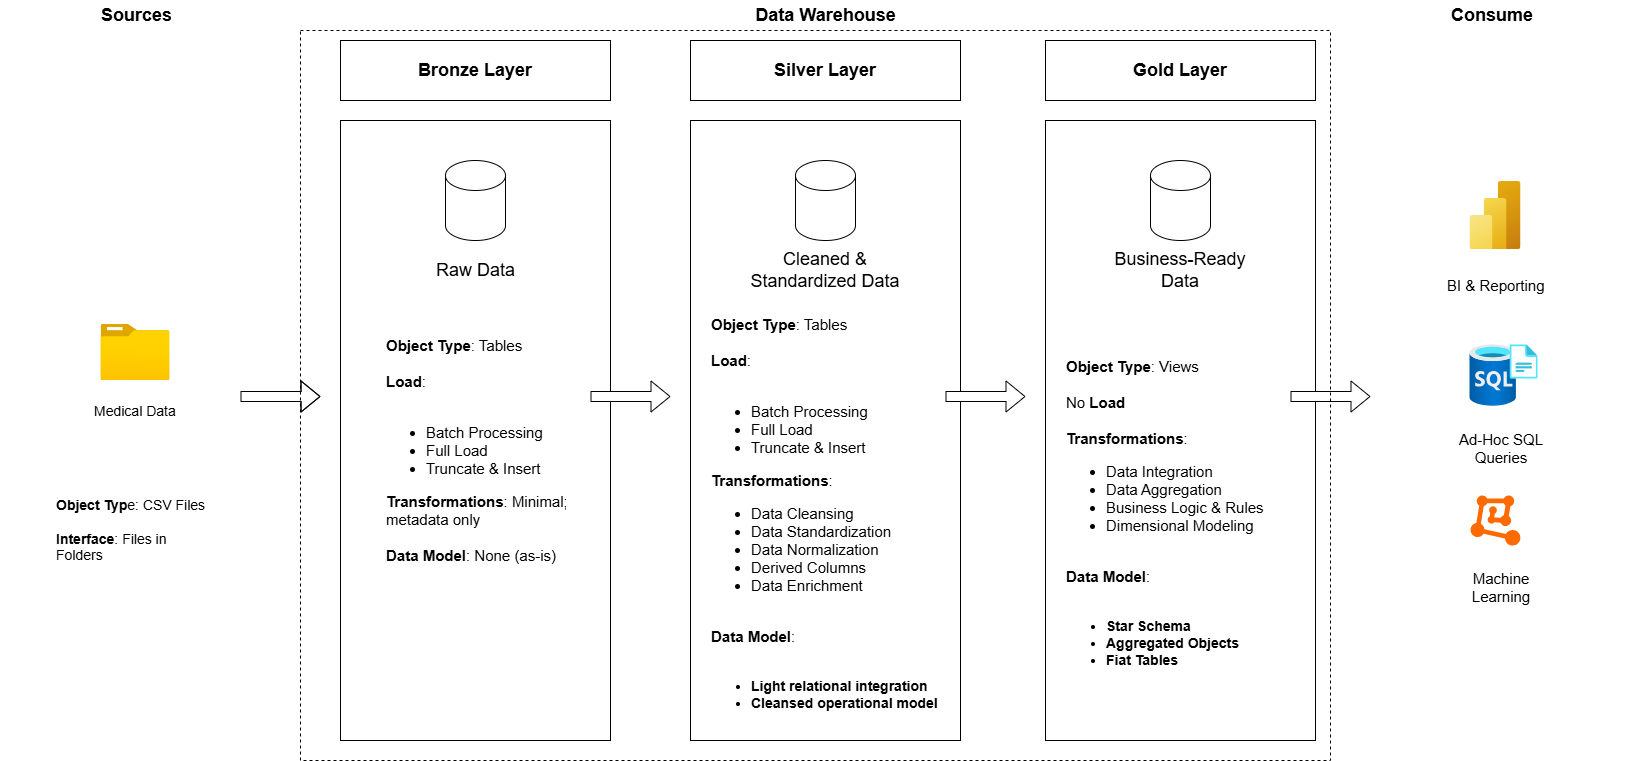

The diagram above was exported from draw.io. Its source (the exported page's mxGraphModel, read from the mxfile embedded in the PNG):
<mxGraphModel dx="1720" dy="946" grid="1" gridSize="10" guides="1" tooltips="1" connect="1" arrows="1" fold="1" page="1" pageScale="1" pageWidth="827" pageHeight="1169" math="0" shadow="0">
  <root>
    <mxCell id="0" />
    <mxCell id="1" parent="0" />
    <mxCell id="pUg_rcJqpHulEFuFuvZQ-4" parent="1" style="rounded=0;whiteSpace=wrap;html=1;fillColor=none;strokeColor=light-dark(#000000,#F19C99);" value="" vertex="1">
      <mxGeometry height="620" width="270" x="390" y="490" as="geometry" />
    </mxCell>
    <mxCell id="pUg_rcJqpHulEFuFuvZQ-5" parent="1" style="rounded=0;whiteSpace=wrap;html=1;fillColor=light-dark(#FFFFFF,#F19C99);fontColor=light-dark(#000000,#000000);fontSize=18;fontStyle=1" value="Bronze Layer" vertex="1">
      <mxGeometry height="60" width="270" x="390" y="410" as="geometry" />
    </mxCell>
    <mxCell id="pUg_rcJqpHulEFuFuvZQ-6" parent="1" style="shape=cylinder3;whiteSpace=wrap;html=1;boundedLbl=1;backgroundOutline=1;size=15;fillColor=light-dark(#FFFFFF,#F19C99);" value="" vertex="1">
      <mxGeometry height="80" width="60" x="495" y="530" as="geometry" />
    </mxCell>
    <mxCell id="pUg_rcJqpHulEFuFuvZQ-7" parent="1" style="text;strokeColor=none;fillColor=none;align=center;verticalAlign=middle;spacingLeft=4;spacingRight=4;overflow=hidden;points=[[0,0.5],[1,0.5]];portConstraint=eastwest;rotatable=0;whiteSpace=wrap;html=1;fontSize=18;" value="Raw Data" vertex="1">
      <mxGeometry height="60" width="95" x="477.5" y="610" as="geometry" />
    </mxCell>
    <mxCell id="pUg_rcJqpHulEFuFuvZQ-10" parent="1" style="text;strokeColor=none;fillColor=none;align=left;verticalAlign=middle;spacingLeft=4;spacingRight=4;overflow=hidden;points=[[0,0.5],[1,0.5]];portConstraint=eastwest;rotatable=0;whiteSpace=wrap;html=1;fontSize=15;" value="&lt;b&gt;Object Type&lt;/b&gt;: Tables&lt;div&gt;&lt;br&gt;&lt;/div&gt;&lt;div&gt;&lt;b&gt;Load&lt;/b&gt;:&lt;/div&gt;&lt;div&gt;&lt;br&gt;&lt;/div&gt;&lt;div&gt;&lt;ul&gt;&lt;li&gt;Batch Processing&lt;/li&gt;&lt;li&gt;Full Load&lt;/li&gt;&lt;li&gt;Truncate &amp;amp; Insert&lt;/li&gt;&lt;/ul&gt;&lt;div&gt;&lt;b&gt;Transformations&lt;/b&gt;:&amp;nbsp;&lt;span style=&quot;background-color: transparent; color: light-dark(rgb(0, 0, 0), rgb(255, 255, 255));&quot;&gt;Minimal; metadata only&lt;/span&gt;&lt;/div&gt;&lt;/div&gt;&lt;div&gt;&lt;br&gt;&lt;/div&gt;&lt;div&gt;&lt;b&gt;Data Model&lt;/b&gt;: None (as-is)&lt;/div&gt;" vertex="1">
      <mxGeometry height="300" width="190" x="430" y="670" as="geometry" />
    </mxCell>
    <mxCell id="pUg_rcJqpHulEFuFuvZQ-12" parent="1" style="rounded=0;whiteSpace=wrap;html=1;fillColor=none;strokeColor=light-dark(#FFFFFF,#FFF2CC);dashed=1;" value="" vertex="1">
      <mxGeometry height="730" width="270" x="50" y="400" as="geometry" />
    </mxCell>
    <mxCell id="pUg_rcJqpHulEFuFuvZQ-14" parent="1" style="rounded=0;whiteSpace=wrap;html=1;fillColor=none;strokeColor=light-dark(#FFFFFF,#FFF2CC);dashed=1;" value="" vertex="1">
      <mxGeometry height="730" width="270" x="1410" y="400" as="geometry" />
    </mxCell>
    <mxCell id="pUg_rcJqpHulEFuFuvZQ-15" parent="1" style="text;strokeColor=none;fillColor=none;align=left;verticalAlign=middle;spacingLeft=4;spacingRight=4;overflow=hidden;points=[[0,0.5],[1,0.5]];portConstraint=eastwest;rotatable=0;whiteSpace=wrap;html=1;fontSize=18;fontStyle=1" value="Sources" vertex="1">
      <mxGeometry height="30" width="80" x="145" y="370" as="geometry" />
    </mxCell>
    <mxCell id="pUg_rcJqpHulEFuFuvZQ-16" parent="1" style="image;aspect=fixed;html=1;points=[];align=center;fontSize=12;image=img/lib/azure2/general/Folder_Blank.svg;" value="" vertex="1">
      <mxGeometry height="56.00000000000001" width="69" x="150.5" y="694" as="geometry" />
    </mxCell>
    <mxCell id="pUg_rcJqpHulEFuFuvZQ-17" parent="1" style="text;strokeColor=none;fillColor=none;align=left;verticalAlign=middle;spacingLeft=4;spacingRight=4;overflow=hidden;points=[[0,0.5],[1,0.5]];portConstraint=eastwest;rotatable=0;whiteSpace=wrap;html=1;fontSize=14;" value="Medical Data" vertex="1">
      <mxGeometry height="30" width="95" x="137.5" y="766" as="geometry" />
    </mxCell>
    <mxCell id="pUg_rcJqpHulEFuFuvZQ-18" parent="1" style="text;strokeColor=none;fillColor=none;align=left;verticalAlign=middle;spacingLeft=4;spacingRight=4;overflow=hidden;points=[[0,0.5],[1,0.5]];portConstraint=eastwest;rotatable=0;whiteSpace=wrap;html=1;fontSize=14;" value="&lt;b&gt;Object Typ&lt;/b&gt;e: CSV Files&lt;div&gt;&lt;br&gt;&lt;/div&gt;&lt;div&gt;&lt;b&gt;Interface&lt;/b&gt;: Files in Folders&lt;/div&gt;" vertex="1">
      <mxGeometry height="80" width="170" x="100" y="860" as="geometry" />
    </mxCell>
    <mxCell id="pUg_rcJqpHulEFuFuvZQ-19" edge="1" parent="1" style="shape=flexArrow;endArrow=classic;html=1;rounded=0;fillColor=light-dark(#FFFFFF,#99CCFF);" value="">
      <mxGeometry height="50" relative="1" width="50" as="geometry">
        <Array as="points">
          <mxPoint x="350" y="766" />
        </Array>
        <mxPoint x="290" y="766" as="sourcePoint" />
        <mxPoint x="370" y="766" as="targetPoint" />
      </mxGeometry>
    </mxCell>
    <mxCell id="pUg_rcJqpHulEFuFuvZQ-20" edge="1" parent="1" style="shape=flexArrow;endArrow=classic;html=1;rounded=0;fillColor=light-dark(#FFFFFF,#99CCFF);" value="">
      <mxGeometry height="50" relative="1" width="50" as="geometry">
        <mxPoint x="640" y="766" as="sourcePoint" />
        <mxPoint x="720" y="766" as="targetPoint" />
      </mxGeometry>
    </mxCell>
    <mxCell id="pUg_rcJqpHulEFuFuvZQ-21" parent="1" style="rounded=0;whiteSpace=wrap;html=1;fillColor=none;strokeColor=light-dark(#000000,#CCCCCC);" value="" vertex="1">
      <mxGeometry height="620" width="270" x="740" y="490" as="geometry" />
    </mxCell>
    <mxCell id="pUg_rcJqpHulEFuFuvZQ-22" parent="1" style="rounded=0;whiteSpace=wrap;html=1;fillColor=light-dark(#FFFFFF,#E6E6E6);strokeColor=light-dark(#000000,#E6E6E6);fontColor=light-dark(#000000,#000000);fontStyle=1;fontSize=18;" value="Silver Layer" vertex="1">
      <mxGeometry height="60" width="270" x="740" y="410" as="geometry" />
    </mxCell>
    <mxCell id="pUg_rcJqpHulEFuFuvZQ-24" parent="1" style="shape=cylinder3;whiteSpace=wrap;html=1;boundedLbl=1;backgroundOutline=1;size=15;fillColor=light-dark(#FFFFFF,#CCCCCC);" value="" vertex="1">
      <mxGeometry height="80" width="60" x="845" y="530" as="geometry" />
    </mxCell>
    <mxCell id="pUg_rcJqpHulEFuFuvZQ-25" parent="1" style="text;strokeColor=none;fillColor=none;align=center;verticalAlign=middle;spacingLeft=4;spacingRight=4;overflow=hidden;points=[[0,0.5],[1,0.5]];portConstraint=eastwest;rotatable=0;whiteSpace=wrap;html=1;fontSize=18;" value="Cleaned &amp;amp; Standardized Data" vertex="1">
      <mxGeometry height="60" width="160" x="795" y="610" as="geometry" />
    </mxCell>
    <mxCell id="pUg_rcJqpHulEFuFuvZQ-26" parent="1" style="text;strokeColor=none;fillColor=none;align=left;verticalAlign=middle;spacingLeft=4;spacingRight=4;overflow=hidden;points=[[0,0.5],[1,0.5]];portConstraint=eastwest;rotatable=0;whiteSpace=wrap;html=1;fontSize=15;" value="&lt;b&gt;Object Type&lt;/b&gt;: Tables&lt;div&gt;&lt;br&gt;&lt;/div&gt;&lt;div&gt;&lt;b&gt;Load&lt;/b&gt;:&lt;/div&gt;&lt;div&gt;&lt;br&gt;&lt;/div&gt;&lt;div&gt;&lt;ul&gt;&lt;li&gt;Batch Processing&lt;/li&gt;&lt;li&gt;Full Load&lt;/li&gt;&lt;li&gt;Truncate &amp;amp; Insert&lt;/li&gt;&lt;/ul&gt;&lt;div&gt;&lt;b&gt;Transformations&lt;/b&gt;:&amp;nbsp;&lt;/div&gt;&lt;/div&gt;&lt;div&gt;&lt;ul&gt;&lt;li&gt;Data&amp;nbsp;Cleansing&lt;/li&gt;&lt;li&gt;Data&amp;nbsp;Standardization&lt;/li&gt;&lt;li&gt;Data&amp;nbsp;Normalization&lt;/li&gt;&lt;li&gt;Derived Columns&lt;/li&gt;&lt;li&gt;Data&amp;nbsp;Enrichment&lt;/li&gt;&lt;/ul&gt;&lt;/div&gt;&lt;div&gt;&lt;br&gt;&lt;/div&gt;&lt;div&gt;&lt;b&gt;Data Model&lt;/b&gt;:&amp;nbsp;&lt;/div&gt;&lt;div&gt;&lt;br&gt;&lt;/div&gt;&lt;div&gt;&lt;ul style=&quot;font-size: 14px; font-weight: 700;&quot;&gt;&lt;li&gt;Light relational integration&lt;/li&gt;&lt;li&gt;Cleansed operational model&lt;/li&gt;&lt;/ul&gt;&lt;/div&gt;" vertex="1">
      <mxGeometry height="440" width="240" x="755" y="670" as="geometry" />
    </mxCell>
    <mxCell id="pUg_rcJqpHulEFuFuvZQ-27" edge="1" parent="1" style="shape=flexArrow;endArrow=classic;html=1;rounded=0;fillColor=light-dark(#FFFFFF,#99CCFF);" value="">
      <mxGeometry height="50" relative="1" width="50" as="geometry">
        <mxPoint x="995" y="766" as="sourcePoint" />
        <mxPoint x="1075" y="766" as="targetPoint" />
      </mxGeometry>
    </mxCell>
    <mxCell id="pUg_rcJqpHulEFuFuvZQ-28" parent="1" style="rounded=0;whiteSpace=wrap;html=1;fillColor=none;strokeColor=light-dark(#000000,#FFF2CC);" value="" vertex="1">
      <mxGeometry height="620" width="270" x="1095" y="490" as="geometry" />
    </mxCell>
    <mxCell id="pUg_rcJqpHulEFuFuvZQ-29" parent="1" style="rounded=0;whiteSpace=wrap;html=1;fillColor=light-dark(#FFFFFF,#FFE599);strokeColor=light-dark(#000000,#E6E6E6);fontColor=light-dark(#000000,#000000);fontStyle=1;fontSize=18;" value="Gold Layer" vertex="1">
      <mxGeometry height="60" width="270" x="1095" y="410" as="geometry" />
    </mxCell>
    <mxCell id="pUg_rcJqpHulEFuFuvZQ-30" parent="1" style="shape=cylinder3;whiteSpace=wrap;html=1;boundedLbl=1;backgroundOutline=1;size=15;fillColor=light-dark(#FFFFFF,#FFF2CC);" value="" vertex="1">
      <mxGeometry height="80" width="60" x="1200" y="530" as="geometry" />
    </mxCell>
    <mxCell id="pUg_rcJqpHulEFuFuvZQ-31" parent="1" style="text;strokeColor=none;fillColor=none;align=center;verticalAlign=middle;spacingLeft=4;spacingRight=4;overflow=hidden;points=[[0,0.5],[1,0.5]];portConstraint=eastwest;rotatable=0;whiteSpace=wrap;html=1;fontSize=18;" value="Business-Ready Data" vertex="1">
      <mxGeometry height="60" width="160" x="1150" y="610" as="geometry" />
    </mxCell>
    <mxCell id="pUg_rcJqpHulEFuFuvZQ-32" parent="1" style="text;strokeColor=none;fillColor=none;align=left;verticalAlign=middle;spacingLeft=4;spacingRight=4;overflow=hidden;points=[[0,0.5],[1,0.5]];portConstraint=eastwest;rotatable=0;whiteSpace=wrap;html=1;fontSize=15;" value="&lt;b&gt;Object Type&lt;/b&gt;: Views&lt;div&gt;&lt;br&gt;&lt;/div&gt;&lt;div&gt;No&amp;nbsp;&lt;b&gt;Load&lt;/b&gt;&lt;/div&gt;&lt;div&gt;&lt;b&gt;&amp;nbsp;&lt;/b&gt;&lt;/div&gt;&lt;div&gt;&lt;div&gt;&lt;b&gt;Transformations&lt;/b&gt;:&amp;nbsp;&lt;/div&gt;&lt;/div&gt;&lt;div&gt;&lt;ul&gt;&lt;li&gt;Data&amp;nbsp;Integration&lt;/li&gt;&lt;li&gt;Data&amp;nbsp;Aggregation&lt;/li&gt;&lt;li&gt;Business Logic &amp;amp; Rules&lt;/li&gt;&lt;li&gt;Dimensional Modeling&lt;/li&gt;&lt;/ul&gt;&lt;/div&gt;&lt;div&gt;&lt;br&gt;&lt;/div&gt;&lt;div&gt;&lt;b&gt;Data Model&lt;/b&gt;:&amp;nbsp;&lt;/div&gt;&lt;div&gt;&lt;br&gt;&lt;/div&gt;&lt;div&gt;&lt;ul style=&quot;font-size: 14px; font-weight: 700;&quot;&gt;&lt;li&gt;Star Schema&lt;/li&gt;&lt;li&gt;Aggregated Objects&lt;/li&gt;&lt;li&gt;Fiat Tables&lt;/li&gt;&lt;/ul&gt;&lt;/div&gt;" vertex="1">
      <mxGeometry height="440" width="240" x="1110" y="670" as="geometry" />
    </mxCell>
    <mxCell id="pUg_rcJqpHulEFuFuvZQ-33" edge="1" parent="1" style="shape=flexArrow;endArrow=classic;html=1;rounded=0;fillColor=light-dark(#FFFFFF,#99CCFF);" value="">
      <mxGeometry height="50" relative="1" width="50" as="geometry">
        <mxPoint x="1340" y="766" as="sourcePoint" />
        <mxPoint x="1420" y="766" as="targetPoint" />
      </mxGeometry>
    </mxCell>
    <mxCell id="pUg_rcJqpHulEFuFuvZQ-34" parent="1" style="text;strokeColor=none;fillColor=none;align=left;verticalAlign=middle;spacingLeft=4;spacingRight=4;overflow=hidden;points=[[0,0.5],[1,0.5]];portConstraint=eastwest;rotatable=0;whiteSpace=wrap;html=1;" value="&lt;b&gt;&lt;font style=&quot;font-size: 18px;&quot;&gt;Consume&lt;/font&gt;&lt;/b&gt;" vertex="1">
      <mxGeometry height="30" width="100" x="1495" y="370" as="geometry" />
    </mxCell>
    <mxCell id="sy9_KO3fg4yvOEtCcAg3-1" parent="1" style="image;aspect=fixed;html=1;points=[];align=center;fontSize=12;image=img/lib/azure2/analytics/Power_BI_Embedded.svg;" value="" vertex="1">
      <mxGeometry height="68" width="51" x="1519.5" y="551" as="geometry" />
    </mxCell>
    <mxCell id="sy9_KO3fg4yvOEtCcAg3-2" parent="1" style="image;aspect=fixed;html=1;points=[];align=center;fontSize=12;image=img/lib/azure2/databases/SQL_Server_Registries.svg;" value="" vertex="1">
      <mxGeometry height="62" width="68" x="1519.5" y="714" as="geometry" />
    </mxCell>
    <mxCell id="sy9_KO3fg4yvOEtCcAg3-3" parent="1" style="points=[];aspect=fixed;html=1;align=center;shadow=0;dashed=0;fillColor=#FF6A00;strokeColor=none;shape=mxgraph.alibaba_cloud.machine_learning;" value="" vertex="1">
      <mxGeometry height="50.099999999999994" width="49.8" x="1520.1" y="864.95" as="geometry" />
    </mxCell>
    <mxCell id="sy9_KO3fg4yvOEtCcAg3-4" parent="1" style="text;strokeColor=none;fillColor=none;align=left;verticalAlign=middle;spacingLeft=4;spacingRight=4;overflow=hidden;points=[[0,0.5],[1,0.5]];portConstraint=eastwest;rotatable=0;whiteSpace=wrap;html=1;fontSize=15;" value="BI &amp;amp; Reporting" vertex="1">
      <mxGeometry height="30" width="119.5" x="1490.5" y="640" as="geometry" />
    </mxCell>
    <mxCell id="sy9_KO3fg4yvOEtCcAg3-5" parent="1" style="text;strokeColor=none;fillColor=none;align=center;verticalAlign=middle;spacingLeft=4;spacingRight=4;overflow=hidden;points=[[0,0.5],[1,0.5]];portConstraint=eastwest;rotatable=0;whiteSpace=wrap;html=1;fontSize=15;" value="Ad-Hoc SQL Queries" vertex="1">
      <mxGeometry height="54" width="119.5" x="1490.5" y="791" as="geometry" />
    </mxCell>
    <mxCell id="sy9_KO3fg4yvOEtCcAg3-6" parent="1" style="text;strokeColor=none;fillColor=none;align=center;verticalAlign=middle;spacingLeft=4;spacingRight=4;overflow=hidden;points=[[0,0.5],[1,0.5]];portConstraint=eastwest;rotatable=0;whiteSpace=wrap;html=1;fontSize=15;" value="Machine Learning" vertex="1">
      <mxGeometry height="54" width="119.5" x="1490.5" y="930" as="geometry" />
    </mxCell>
    <mxCell id="sy9_KO3fg4yvOEtCcAg3-7" parent="1" style="rounded=0;whiteSpace=wrap;html=1;fillColor=none;strokeColor=light-dark(#000000,#FFFFFF);dashed=1;" value="" vertex="1">
      <mxGeometry height="730" width="1030" x="350" y="400" as="geometry" />
    </mxCell>
    <mxCell id="sy9_KO3fg4yvOEtCcAg3-9" parent="1" style="text;strokeColor=none;fillColor=none;align=center;verticalAlign=middle;spacingLeft=4;spacingRight=4;overflow=hidden;points=[[0,0.5],[1,0.5]];portConstraint=eastwest;rotatable=0;whiteSpace=wrap;html=1;" value="&lt;b&gt;&lt;font style=&quot;font-size: 18px;&quot;&gt;Data Warehouse&lt;/font&gt;&lt;/b&gt;" vertex="1">
      <mxGeometry height="30" width="165" x="792.5" y="370" as="geometry" />
    </mxCell>
  </root>
</mxGraphModel>